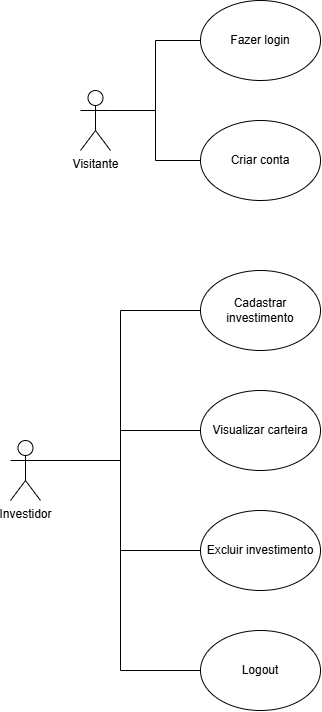

The diagram above was exported from draw.io. Its source (the exported page's mxGraphModel, read from the mxfile embedded in the PNG):
<mxGraphModel dx="1675" dy="700" grid="1" gridSize="10" guides="1" tooltips="1" connect="1" arrows="1" fold="1" page="1" pageScale="1" pageWidth="827" pageHeight="1169" math="0" shadow="0">
  <root>
    <mxCell id="0" />
    <mxCell id="1" parent="0" />
    <mxCell id="vt4JnkvEI22b0-x6bR-s-9" edge="1" parent="1" source="vt4JnkvEI22b0-x6bR-s-1" style="edgeStyle=orthogonalEdgeStyle;rounded=0;orthogonalLoop=1;jettySize=auto;html=1;exitX=1;exitY=0.3333333333333333;exitDx=0;exitDy=0;exitPerimeter=0;entryX=0;entryY=0.5;entryDx=0;entryDy=0;endArrow=none;endFill=0;" target="vt4JnkvEI22b0-x6bR-s-3">
      <mxGeometry relative="1" as="geometry" />
    </mxCell>
    <mxCell id="vt4JnkvEI22b0-x6bR-s-10" edge="1" parent="1" source="vt4JnkvEI22b0-x6bR-s-1" style="edgeStyle=orthogonalEdgeStyle;rounded=0;orthogonalLoop=1;jettySize=auto;html=1;exitX=1;exitY=0.3333333333333333;exitDx=0;exitDy=0;exitPerimeter=0;entryX=0;entryY=0.5;entryDx=0;entryDy=0;endArrow=none;endFill=0;" target="vt4JnkvEI22b0-x6bR-s-4">
      <mxGeometry relative="1" as="geometry" />
    </mxCell>
    <mxCell id="vt4JnkvEI22b0-x6bR-s-1" parent="1" style="shape=umlActor;verticalLabelPosition=bottom;verticalAlign=top;html=1;outlineConnect=0;" value="Visitante" vertex="1">
      <mxGeometry height="60" width="30" x="470" y="180" as="geometry" />
    </mxCell>
    <mxCell id="vt4JnkvEI22b0-x6bR-s-11" edge="1" parent="1" source="vt4JnkvEI22b0-x6bR-s-2" style="edgeStyle=orthogonalEdgeStyle;rounded=0;orthogonalLoop=1;jettySize=auto;html=1;exitX=1;exitY=0.3333333333333333;exitDx=0;exitDy=0;exitPerimeter=0;entryX=0;entryY=0.5;entryDx=0;entryDy=0;endArrow=none;endFill=0;" target="vt4JnkvEI22b0-x6bR-s-5">
      <mxGeometry relative="1" as="geometry" />
    </mxCell>
    <mxCell id="vt4JnkvEI22b0-x6bR-s-12" edge="1" parent="1" source="vt4JnkvEI22b0-x6bR-s-2" style="edgeStyle=orthogonalEdgeStyle;rounded=0;orthogonalLoop=1;jettySize=auto;html=1;exitX=1;exitY=0.3333333333333333;exitDx=0;exitDy=0;exitPerimeter=0;entryX=0;entryY=0.5;entryDx=0;entryDy=0;endArrow=none;endFill=0;" target="vt4JnkvEI22b0-x6bR-s-7">
      <mxGeometry relative="1" as="geometry" />
    </mxCell>
    <mxCell id="vt4JnkvEI22b0-x6bR-s-13" edge="1" parent="1" source="vt4JnkvEI22b0-x6bR-s-2" style="edgeStyle=orthogonalEdgeStyle;rounded=0;orthogonalLoop=1;jettySize=auto;html=1;exitX=1;exitY=0.3333333333333333;exitDx=0;exitDy=0;exitPerimeter=0;entryX=0;entryY=0.5;entryDx=0;entryDy=0;endArrow=none;endFill=0;" target="vt4JnkvEI22b0-x6bR-s-6">
      <mxGeometry relative="1" as="geometry" />
    </mxCell>
    <mxCell id="vt4JnkvEI22b0-x6bR-s-14" edge="1" parent="1" source="vt4JnkvEI22b0-x6bR-s-2" style="edgeStyle=orthogonalEdgeStyle;rounded=0;orthogonalLoop=1;jettySize=auto;html=1;exitX=1;exitY=0.3333333333333333;exitDx=0;exitDy=0;exitPerimeter=0;entryX=0;entryY=0.5;entryDx=0;entryDy=0;endArrow=none;endFill=0;" target="vt4JnkvEI22b0-x6bR-s-8">
      <mxGeometry relative="1" as="geometry" />
    </mxCell>
    <mxCell id="vt4JnkvEI22b0-x6bR-s-2" parent="1" style="shape=umlActor;verticalLabelPosition=bottom;verticalAlign=top;html=1;outlineConnect=0;" value="Investidor" vertex="1">
      <mxGeometry height="60" width="30" x="400" y="530" as="geometry" />
    </mxCell>
    <mxCell id="vt4JnkvEI22b0-x6bR-s-3" parent="1" style="ellipse;whiteSpace=wrap;html=1;" value="Fazer login" vertex="1">
      <mxGeometry height="80" width="120" x="590" y="90" as="geometry" />
    </mxCell>
    <mxCell id="vt4JnkvEI22b0-x6bR-s-4" parent="1" style="ellipse;whiteSpace=wrap;html=1;" value="Criar conta" vertex="1">
      <mxGeometry height="80" width="120" x="590" y="210" as="geometry" />
    </mxCell>
    <mxCell id="vt4JnkvEI22b0-x6bR-s-5" parent="1" style="ellipse;whiteSpace=wrap;html=1;" value="Cadastrar investimento" vertex="1">
      <mxGeometry height="80" width="120" x="590" y="360" as="geometry" />
    </mxCell>
    <mxCell id="vt4JnkvEI22b0-x6bR-s-6" parent="1" style="ellipse;whiteSpace=wrap;html=1;" value="Excluir investimento" vertex="1">
      <mxGeometry height="80" width="120" x="590" y="600" as="geometry" />
    </mxCell>
    <mxCell id="vt4JnkvEI22b0-x6bR-s-7" parent="1" style="ellipse;whiteSpace=wrap;html=1;" value="Visualizar carteira" vertex="1">
      <mxGeometry height="80" width="120" x="590" y="480" as="geometry" />
    </mxCell>
    <mxCell id="vt4JnkvEI22b0-x6bR-s-8" parent="1" style="ellipse;whiteSpace=wrap;html=1;" value="Logout" vertex="1">
      <mxGeometry height="80" width="120" x="590" y="720" as="geometry" />
    </mxCell>
  </root>
</mxGraphModel>